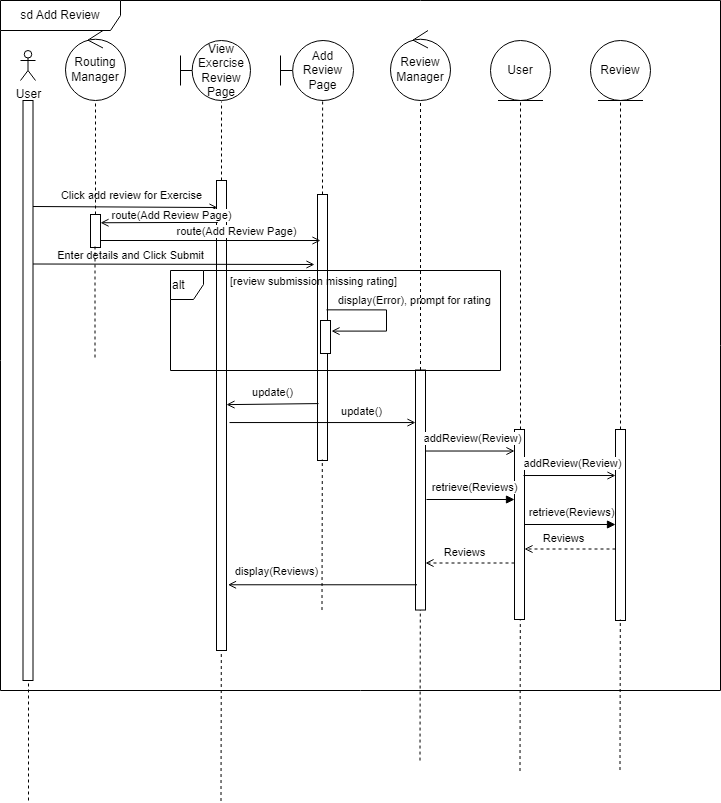

The diagram above was exported from draw.io. Its source (the exported page's mxGraphModel, read from the mxfile embedded in the PNG):
<mxGraphModel dx="1050" dy="549" grid="1" gridSize="10" guides="1" tooltips="1" connect="1" arrows="1" fold="1" page="1" pageScale="1" pageWidth="850" pageHeight="1100" math="0" shadow="0">
  <root>
    <mxCell id="0" />
    <mxCell id="1" parent="0" />
    <mxCell id="2" value="User" style="shape=umlActor;verticalLabelPosition=bottom;verticalAlign=top;html=1;outlineConnect=0;" vertex="1" parent="1">
      <mxGeometry x="30" y="60" width="15" height="30" as="geometry" />
    </mxCell>
    <mxCell id="3" value="" style="html=1;points=[];perimeter=orthogonalPerimeter;outlineConnect=0;targetShapes=umlLifeline;portConstraint=eastwest;newEdgeStyle={&quot;edgeStyle&quot;:&quot;elbowEdgeStyle&quot;,&quot;elbow&quot;:&quot;vertical&quot;,&quot;curved&quot;:0,&quot;rounded&quot;:0};" vertex="1" parent="1">
      <mxGeometry x="32.5" y="110" width="10" height="580" as="geometry" />
    </mxCell>
    <mxCell id="4" value="" style="endArrow=open;html=1;rounded=0;strokeColor=#000000;endFill=0;entryX=0.1;entryY=0.609;entryDx=0;entryDy=0;entryPerimeter=0;" edge="1" parent="1">
      <mxGeometry width="50" height="50" relative="1" as="geometry">
        <mxPoint x="42.5" y="216.0100000000001" as="sourcePoint" />
        <mxPoint x="227" y="217.02792999999997" as="targetPoint" />
      </mxGeometry>
    </mxCell>
    <mxCell id="5" value="Click add review for Exercise" style="edgeLabel;html=1;align=center;verticalAlign=middle;resizable=0;points=[];" connectable="0" vertex="1" parent="4">
      <mxGeometry x="0.1761" y="1" relative="1" as="geometry">
        <mxPoint x="-10" y="-11" as="offset" />
      </mxGeometry>
    </mxCell>
    <mxCell id="6" value="Review" style="ellipse;shape=umlEntity;whiteSpace=wrap;html=1;" vertex="1" parent="1">
      <mxGeometry x="600" y="50" width="60" height="60" as="geometry" />
    </mxCell>
    <mxCell id="7" value="&lt;font style=&quot;font-size: 11px;&quot;&gt;Enter details and Click Submit&lt;/font&gt;" style="text;html=1;align=center;verticalAlign=middle;resizable=0;points=[];autosize=1;strokeColor=none;fillColor=none;" vertex="1" parent="1">
      <mxGeometry x="55" y="250" width="170" height="30" as="geometry" />
    </mxCell>
    <mxCell id="8" value="sd Add Review" style="shape=umlFrame;whiteSpace=wrap;html=1;pointerEvents=0;width=120;height=30;movable=0;resizable=0;rotatable=0;deletable=0;editable=0;locked=1;connectable=0;" vertex="1" parent="1">
      <mxGeometry x="10" y="10" width="720" height="690" as="geometry" />
    </mxCell>
    <mxCell id="9" value="View Exercise &lt;br&gt;Review Page" style="shape=umlBoundary;whiteSpace=wrap;html=1;" vertex="1" parent="1">
      <mxGeometry x="190" y="50" width="70" height="60" as="geometry" />
    </mxCell>
    <mxCell id="10" value="Review Manager" style="ellipse;shape=umlControl;whiteSpace=wrap;html=1;" vertex="1" parent="1">
      <mxGeometry x="400" y="39.99999999999999" width="60" height="70" as="geometry" />
    </mxCell>
    <mxCell id="11" value="User" style="ellipse;shape=umlEntity;whiteSpace=wrap;html=1;" vertex="1" parent="1">
      <mxGeometry x="500" y="49.99999999999999" width="60" height="60" as="geometry" />
    </mxCell>
    <mxCell id="12" value="Add Review Page" style="shape=umlBoundary;whiteSpace=wrap;html=1;" vertex="1" parent="1">
      <mxGeometry x="290" y="50" width="73" height="60" as="geometry" />
    </mxCell>
    <mxCell id="13" value="" style="endArrow=none;dashed=1;html=1;rounded=0;exitX=0.5;exitY=0;exitDx=0;exitDy=0;entryX=0.586;entryY=1.017;entryDx=0;entryDy=0;entryPerimeter=0;" edge="1" source="19" target="9" parent="1">
      <mxGeometry width="50" height="50" relative="1" as="geometry">
        <mxPoint x="300" y="140" as="sourcePoint" />
        <mxPoint x="300" y="120" as="targetPoint" />
      </mxGeometry>
    </mxCell>
    <mxCell id="14" value="" style="endArrow=none;dashed=1;html=1;rounded=0;entryX=0.577;entryY=0.995;entryDx=0;entryDy=0;entryPerimeter=0;exitX=0.5;exitY=0;exitDx=0;exitDy=0;" edge="1" source="22" target="12" parent="1">
      <mxGeometry width="50" height="50" relative="1" as="geometry">
        <mxPoint x="332" y="200" as="sourcePoint" />
        <mxPoint x="250" y="199.99999999999997" as="targetPoint" />
      </mxGeometry>
    </mxCell>
    <mxCell id="15" value="" style="endArrow=none;dashed=1;html=1;rounded=0;endSize=6;entryX=0.5;entryY=1.014;entryDx=0;entryDy=0;entryPerimeter=0;" edge="1" source="26" target="10" parent="1">
      <mxGeometry width="50" height="50" relative="1" as="geometry">
        <mxPoint x="430" y="300" as="sourcePoint" />
        <mxPoint x="554" y="109.53999999999999" as="targetPoint" />
      </mxGeometry>
    </mxCell>
    <mxCell id="16" value="" style="endArrow=none;dashed=1;html=1;rounded=0;endSize=6;entryX=0.5;entryY=1;entryDx=0;entryDy=0;" edge="1" source="29" target="11" parent="1">
      <mxGeometry width="50" height="50" relative="1" as="geometry">
        <mxPoint x="619.76" y="140.22" as="sourcePoint" />
        <mxPoint x="619.76" y="109.75999999999999" as="targetPoint" />
      </mxGeometry>
    </mxCell>
    <mxCell id="17" value="" style="endArrow=none;dashed=1;html=1;rounded=0;endSize=6;entryX=0.5;entryY=1;entryDx=0;entryDy=0;" edge="1" source="32" target="6" parent="1">
      <mxGeometry width="50" height="50" relative="1" as="geometry">
        <mxPoint x="684.76" y="138.73" as="sourcePoint" />
        <mxPoint x="684.76" y="108.27" as="targetPoint" />
      </mxGeometry>
    </mxCell>
    <mxCell id="18" value="" style="endArrow=none;dashed=1;html=1;rounded=0;endSize=6;" edge="1" target="3" parent="1">
      <mxGeometry width="50" height="50" relative="1" as="geometry">
        <mxPoint x="38" y="810" as="sourcePoint" />
        <mxPoint x="70" y="380" as="targetPoint" />
        <Array as="points" />
      </mxGeometry>
    </mxCell>
    <mxCell id="19" value="" style="rounded=0;whiteSpace=wrap;html=1;rotation=0;" vertex="1" parent="1">
      <mxGeometry x="226" y="190" width="10" height="470" as="geometry" />
    </mxCell>
    <mxCell id="20" value="" style="endArrow=open;html=1;rounded=0;strokeColor=#000000;endFill=0;exitX=0.133;exitY=0.087;exitDx=0;exitDy=0;exitPerimeter=0;entryX=1;entryY=0.25;entryDx=0;entryDy=0;" edge="1" target="55" parent="1">
      <mxGeometry width="50" height="50" relative="1" as="geometry">
        <mxPoint x="227.33000000000004" y="231.89" as="sourcePoint" />
        <mxPoint x="130" y="231.89" as="targetPoint" />
        <Array as="points" />
      </mxGeometry>
    </mxCell>
    <mxCell id="21" value="route(Add Review Page)" style="edgeLabel;html=1;align=center;verticalAlign=middle;resizable=0;points=[];" connectable="0" vertex="1" parent="20">
      <mxGeometry x="0.0787" y="1" relative="1" as="geometry">
        <mxPoint x="16" y="-9" as="offset" />
      </mxGeometry>
    </mxCell>
    <mxCell id="22" value="" style="rounded=0;whiteSpace=wrap;html=1;rotation=0;" vertex="1" parent="1">
      <mxGeometry x="327" y="204" width="10" height="266" as="geometry" />
    </mxCell>
    <mxCell id="23" value="" style="endArrow=open;html=1;rounded=0;strokeColor=#000000;endFill=0;entryX=-0.3;entryY=0.675;entryDx=0;entryDy=0;entryPerimeter=0;" edge="1" parent="1">
      <mxGeometry width="50" height="50" relative="1" as="geometry">
        <mxPoint x="42.5" y="273.5" as="sourcePoint" />
        <mxPoint x="324" y="274" as="targetPoint" />
      </mxGeometry>
    </mxCell>
    <mxCell id="24" value="" style="endArrow=open;html=1;rounded=0;endFill=0;exitX=0.1;exitY=0.786;exitDx=0;exitDy=0;exitPerimeter=0;entryX=1;entryY=0.279;entryDx=0;entryDy=0;entryPerimeter=0;" edge="1" source="22" parent="1">
      <mxGeometry width="50" height="50" relative="1" as="geometry">
        <mxPoint x="325" y="411.91200000000003" as="sourcePoint" />
        <mxPoint x="236" y="414.1300000000001" as="targetPoint" />
      </mxGeometry>
    </mxCell>
    <mxCell id="25" value="update()" style="edgeLabel;html=1;align=center;verticalAlign=middle;resizable=0;points=[];" connectable="0" vertex="1" parent="24">
      <mxGeometry x="0.3261" y="1" relative="1" as="geometry">
        <mxPoint x="14" y="-13" as="offset" />
      </mxGeometry>
    </mxCell>
    <mxCell id="26" value="" style="html=1;points=[];perimeter=orthogonalPerimeter;outlineConnect=0;targetShapes=umlLifeline;portConstraint=eastwest;newEdgeStyle={&quot;edgeStyle&quot;:&quot;elbowEdgeStyle&quot;,&quot;elbow&quot;:&quot;vertical&quot;,&quot;curved&quot;:0,&quot;rounded&quot;:0};" vertex="1" parent="1">
      <mxGeometry x="425" y="379.53" width="10" height="240" as="geometry" />
    </mxCell>
    <mxCell id="27" value="" style="endArrow=open;html=1;rounded=0;endFill=0;exitX=1.3;exitY=0.817;exitDx=0;exitDy=0;exitPerimeter=0;" edge="1" parent="1">
      <mxGeometry width="50" height="50" relative="1" as="geometry">
        <mxPoint x="239" y="432.05999999999995" as="sourcePoint" />
        <mxPoint x="425" y="432.05999999999995" as="targetPoint" />
      </mxGeometry>
    </mxCell>
    <mxCell id="28" value="update()" style="edgeLabel;html=1;align=center;verticalAlign=middle;resizable=0;points=[];" connectable="0" vertex="1" parent="27">
      <mxGeometry x="0.3261" y="1" relative="1" as="geometry">
        <mxPoint x="8" y="-11" as="offset" />
      </mxGeometry>
    </mxCell>
    <mxCell id="29" value="" style="html=1;points=[];perimeter=orthogonalPerimeter;outlineConnect=0;targetShapes=umlLifeline;portConstraint=eastwest;newEdgeStyle={&quot;edgeStyle&quot;:&quot;elbowEdgeStyle&quot;,&quot;elbow&quot;:&quot;vertical&quot;,&quot;curved&quot;:0,&quot;rounded&quot;:0};" vertex="1" parent="1">
      <mxGeometry x="524" y="439" width="10" height="190" as="geometry" />
    </mxCell>
    <mxCell id="30" value="" style="endArrow=open;html=1;rounded=0;endFill=0;" edge="1" parent="1">
      <mxGeometry width="50" height="50" relative="1" as="geometry">
        <mxPoint x="435" y="460.53" as="sourcePoint" />
        <mxPoint x="524" y="460.53" as="targetPoint" />
      </mxGeometry>
    </mxCell>
    <mxCell id="31" value="addReview(Review)" style="edgeLabel;html=1;align=center;verticalAlign=middle;resizable=0;points=[];" connectable="0" vertex="1" parent="30">
      <mxGeometry x="0.3261" y="1" relative="1" as="geometry">
        <mxPoint x="-13" y="-12" as="offset" />
      </mxGeometry>
    </mxCell>
    <mxCell id="32" value="" style="html=1;points=[];perimeter=orthogonalPerimeter;outlineConnect=0;targetShapes=umlLifeline;portConstraint=eastwest;newEdgeStyle={&quot;edgeStyle&quot;:&quot;elbowEdgeStyle&quot;,&quot;elbow&quot;:&quot;vertical&quot;,&quot;curved&quot;:0,&quot;rounded&quot;:0};" vertex="1" parent="1">
      <mxGeometry x="625" y="439" width="10" height="191" as="geometry" />
    </mxCell>
    <mxCell id="33" value="" style="endArrow=open;html=1;rounded=0;endFill=0;exitX=0.9;exitY=0.258;exitDx=0;exitDy=0;exitPerimeter=0;" edge="1" parent="1">
      <mxGeometry width="50" height="50" relative="1" as="geometry">
        <mxPoint x="533" y="485.02" as="sourcePoint" />
        <mxPoint x="625" y="485.02" as="targetPoint" />
      </mxGeometry>
    </mxCell>
    <mxCell id="34" value="addReview(Review)" style="edgeLabel;html=1;align=center;verticalAlign=middle;resizable=0;points=[];" connectable="0" vertex="1" parent="33">
      <mxGeometry x="0.3261" y="1" relative="1" as="geometry">
        <mxPoint x="-13" y="-12" as="offset" />
      </mxGeometry>
    </mxCell>
    <mxCell id="35" value="" style="endArrow=block;html=1;rounded=0;endFill=1;" edge="1" target="29" parent="1">
      <mxGeometry width="50" height="50" relative="1" as="geometry">
        <mxPoint x="436" y="509" as="sourcePoint" />
        <mxPoint x="500" y="509" as="targetPoint" />
      </mxGeometry>
    </mxCell>
    <mxCell id="36" value="retrieve(Reviews)" style="edgeLabel;html=1;align=center;verticalAlign=middle;resizable=0;points=[];" connectable="0" vertex="1" parent="35">
      <mxGeometry x="0.3261" y="1" relative="1" as="geometry">
        <mxPoint x="-11" y="-12" as="offset" />
      </mxGeometry>
    </mxCell>
    <mxCell id="37" value="" style="endArrow=open;html=1;rounded=0;endFill=0;dashed=1;" edge="1" source="29" parent="1">
      <mxGeometry width="50" height="50" relative="1" as="geometry">
        <mxPoint x="520" y="573" as="sourcePoint" />
        <mxPoint x="435" y="572.5" as="targetPoint" />
      </mxGeometry>
    </mxCell>
    <mxCell id="38" value="Reviews" style="edgeLabel;html=1;align=center;verticalAlign=middle;resizable=0;points=[];" connectable="0" vertex="1" parent="37">
      <mxGeometry x="0.3261" y="1" relative="1" as="geometry">
        <mxPoint x="8" y="-12" as="offset" />
      </mxGeometry>
    </mxCell>
    <mxCell id="39" value="" style="endArrow=block;html=1;rounded=0;endFill=1;" edge="1" source="29" target="32" parent="1">
      <mxGeometry width="50" height="50" relative="1" as="geometry">
        <mxPoint x="446" y="519" as="sourcePoint" />
        <mxPoint x="534" y="519" as="targetPoint" />
      </mxGeometry>
    </mxCell>
    <mxCell id="40" value="retrieve(Reviews)" style="edgeLabel;html=1;align=center;verticalAlign=middle;resizable=0;points=[];" connectable="0" vertex="1" parent="39">
      <mxGeometry x="0.3261" y="1" relative="1" as="geometry">
        <mxPoint x="-14" y="-12" as="offset" />
      </mxGeometry>
    </mxCell>
    <mxCell id="41" value="" style="endArrow=open;html=1;rounded=0;endFill=0;dashed=1;" edge="1" parent="1">
      <mxGeometry width="50" height="50" relative="1" as="geometry">
        <mxPoint x="625" y="558.5" as="sourcePoint" />
        <mxPoint x="534" y="558.5" as="targetPoint" />
      </mxGeometry>
    </mxCell>
    <mxCell id="42" value="Reviews" style="edgeLabel;html=1;align=center;verticalAlign=middle;resizable=0;points=[];" connectable="0" vertex="1" parent="41">
      <mxGeometry x="0.3261" y="1" relative="1" as="geometry">
        <mxPoint x="7" y="-12" as="offset" />
      </mxGeometry>
    </mxCell>
    <mxCell id="43" value="" style="endArrow=open;html=1;rounded=0;endFill=0;" edge="1" parent="1">
      <mxGeometry width="50" height="50" relative="1" as="geometry">
        <mxPoint x="426.5" y="594.2695979899497" as="sourcePoint" />
        <mxPoint x="237.5" y="594.2695979899497" as="targetPoint" />
      </mxGeometry>
    </mxCell>
    <mxCell id="44" value="display(Reviews)" style="edgeLabel;html=1;align=center;verticalAlign=middle;resizable=0;points=[];" connectable="0" vertex="1" parent="43">
      <mxGeometry x="0.3261" y="1" relative="1" as="geometry">
        <mxPoint x="-16" y="-15" as="offset" />
      </mxGeometry>
    </mxCell>
    <mxCell id="45" value="alt" style="shape=umlFrame;whiteSpace=wrap;html=1;pointerEvents=0;rounded=1;align=left;width=33;height=29;" vertex="1" parent="1">
      <mxGeometry x="180" y="280" width="330" height="100" as="geometry" />
    </mxCell>
    <mxCell id="46" value="" style="endArrow=none;dashed=1;html=1;rounded=0;exitX=0.45;exitY=0;exitDx=0;exitDy=0;exitPerimeter=0;" edge="1" parent="1">
      <mxGeometry width="50" height="50" relative="1" as="geometry">
        <mxPoint x="331.5" y="619.53" as="sourcePoint" />
        <mxPoint x="331.80905843222604" y="469" as="targetPoint" />
      </mxGeometry>
    </mxCell>
    <mxCell id="47" value="&lt;font style=&quot;font-size: 11px;&quot;&gt;[review submission missing rating]&lt;/font&gt;" style="text;html=1;align=center;verticalAlign=middle;resizable=0;points=[];autosize=1;strokeColor=none;fillColor=none;" vertex="1" parent="1">
      <mxGeometry x="228" y="276" width="190" height="30" as="geometry" />
    </mxCell>
    <mxCell id="48" value="display(Error), prompt for rating" style="html=1;verticalAlign=bottom;endArrow=open;elbow=vertical;rounded=0;strokeColor=default;labelBackgroundColor=none;edgeStyle=orthogonalEdgeStyle;align=left;entryX=1;entryY=0.25;entryDx=0;entryDy=0;endFill=0;" edge="1" parent="1">
      <mxGeometry x="-0.8532" relative="1" as="geometry">
        <mxPoint x="336" y="319.35" as="sourcePoint" />
        <Array as="points">
          <mxPoint x="396" y="319.35" />
          <mxPoint x="396" y="340.35" />
        </Array>
        <mxPoint x="341" y="340.6" as="targetPoint" />
        <mxPoint as="offset" />
      </mxGeometry>
    </mxCell>
    <mxCell id="49" value="" style="rounded=0;whiteSpace=wrap;html=1;rotation=0;" vertex="1" parent="1">
      <mxGeometry x="330" y="330" width="10" height="33" as="geometry" />
    </mxCell>
    <mxCell id="50" value="" style="endArrow=none;dashed=1;html=1;rounded=0;exitX=0.45;exitY=0;exitDx=0;exitDy=0;exitPerimeter=0;" edge="1" parent="1">
      <mxGeometry width="50" height="50" relative="1" as="geometry">
        <mxPoint x="230.5" y="810.53" as="sourcePoint" />
        <mxPoint x="230.80905843222604" y="660" as="targetPoint" />
      </mxGeometry>
    </mxCell>
    <mxCell id="51" value="" style="endArrow=none;dashed=1;html=1;rounded=0;exitX=0.45;exitY=0;exitDx=0;exitDy=0;exitPerimeter=0;" edge="1" parent="1">
      <mxGeometry width="50" height="50" relative="1" as="geometry">
        <mxPoint x="429.5" y="770.06" as="sourcePoint" />
        <mxPoint x="429.80905843222604" y="619.53" as="targetPoint" />
      </mxGeometry>
    </mxCell>
    <mxCell id="52" value="" style="endArrow=none;dashed=1;html=1;rounded=0;exitX=0.45;exitY=0;exitDx=0;exitDy=0;exitPerimeter=0;" edge="1" parent="1">
      <mxGeometry width="50" height="50" relative="1" as="geometry">
        <mxPoint x="529.5" y="780.53" as="sourcePoint" />
        <mxPoint x="529.809058432226" y="630" as="targetPoint" />
      </mxGeometry>
    </mxCell>
    <mxCell id="53" value="" style="endArrow=none;dashed=1;html=1;rounded=0;exitX=0.45;exitY=0;exitDx=0;exitDy=0;exitPerimeter=0;" edge="1" parent="1">
      <mxGeometry width="50" height="50" relative="1" as="geometry">
        <mxPoint x="629.5" y="779.53" as="sourcePoint" />
        <mxPoint x="629.809058432226" y="629" as="targetPoint" />
      </mxGeometry>
    </mxCell>
    <mxCell id="54" value="Routing Manager" style="ellipse;shape=umlControl;whiteSpace=wrap;html=1;" vertex="1" parent="1">
      <mxGeometry x="75" y="40" width="60" height="70" as="geometry" />
    </mxCell>
    <mxCell id="55" value="" style="rounded=0;whiteSpace=wrap;html=1;rotation=0;" vertex="1" parent="1">
      <mxGeometry x="100" y="224" width="10" height="33" as="geometry" />
    </mxCell>
    <mxCell id="56" value="" style="endArrow=open;html=1;rounded=0;strokeColor=#000000;endFill=0;entryX=0.3;entryY=0.173;entryDx=0;entryDy=0;entryPerimeter=0;" edge="1" target="22" parent="1">
      <mxGeometry width="50" height="50" relative="1" as="geometry">
        <mxPoint x="110" y="250" as="sourcePoint" />
        <mxPoint x="310" y="250" as="targetPoint" />
        <Array as="points" />
      </mxGeometry>
    </mxCell>
    <mxCell id="57" value="route(Add Review Page)" style="edgeLabel;html=1;align=center;verticalAlign=middle;resizable=0;points=[];" connectable="0" vertex="1" parent="56">
      <mxGeometry x="0.0787" y="1" relative="1" as="geometry">
        <mxPoint x="16" y="-9" as="offset" />
      </mxGeometry>
    </mxCell>
    <mxCell id="58" value="" style="endArrow=none;dashed=1;html=1;rounded=0;exitX=0.5;exitY=0;exitDx=0;exitDy=0;" edge="1" source="55" target="54" parent="1">
      <mxGeometry width="50" height="50" relative="1" as="geometry">
        <mxPoint x="104.5" y="195.73" as="sourcePoint" />
        <mxPoint x="104.5" y="116.73" as="targetPoint" />
      </mxGeometry>
    </mxCell>
    <mxCell id="59" value="" style="endArrow=none;dashed=1;html=1;rounded=0;exitX=0.5;exitY=0;exitDx=0;exitDy=0;" edge="1" parent="1">
      <mxGeometry width="50" height="50" relative="1" as="geometry">
        <mxPoint x="104.5" y="367" as="sourcePoint" />
        <mxPoint x="104.5" y="253" as="targetPoint" />
      </mxGeometry>
    </mxCell>
  </root>
</mxGraphModel>